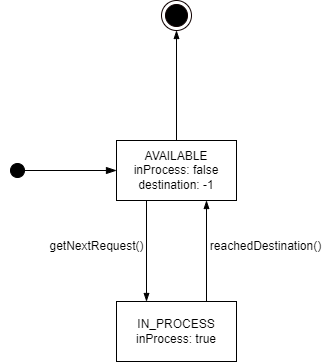

The diagram above was exported from draw.io. Its source (the exported page's mxGraphModel, read from the mxfile embedded in the PNG):
<mxGraphModel dx="3135" dy="778" grid="0" gridSize="10" guides="1" tooltips="1" connect="1" arrows="1" fold="1" page="1" pageScale="1" pageWidth="500" pageHeight="500" math="0" shadow="0">
  <root>
    <mxCell id="0" />
    <mxCell id="1" parent="0" />
    <mxCell id="gx411-q4-UtKIFOsDGYl-1" value="" style="ellipse;html=1;shape=endState;fillColor=#000000;strokeColor=#0F0000;" parent="1" vertex="1">
      <mxGeometry x="-1776" y="38" width="30" height="30" as="geometry" />
    </mxCell>
    <mxCell id="7j_5BkdKc8ni2tCNg_Ny-1" value="" style="html=1;verticalAlign=bottom;startArrow=circle;startFill=1;endArrow=blockThin;startSize=6;endSize=8;rounded=0;entryX=0;entryY=0.5;entryDx=0;entryDy=0;endFill=1;" parent="1" target="tGOSSmCJnkcF8l7KIMvH-1" edge="1">
      <mxGeometry width="80" relative="1" as="geometry">
        <mxPoint x="-1928" y="208" as="sourcePoint" />
        <mxPoint x="-1828" y="208" as="targetPoint" />
      </mxGeometry>
    </mxCell>
    <mxCell id="MN_rwJG3yyC3dsYhpHSq-1" style="edgeStyle=orthogonalEdgeStyle;rounded=0;orthogonalLoop=1;jettySize=auto;html=1;exitX=0.25;exitY=1;exitDx=0;exitDy=0;entryX=0.25;entryY=0;entryDx=0;entryDy=0;endArrow=blockThin;endFill=1;" parent="1" source="tGOSSmCJnkcF8l7KIMvH-1" target="MCF3mYCU24LHjrdpt9oX-1" edge="1">
      <mxGeometry relative="1" as="geometry" />
    </mxCell>
    <mxCell id="DwMxfz8SHoSKbUU8nzEQ-4" style="edgeStyle=orthogonalEdgeStyle;rounded=0;orthogonalLoop=1;jettySize=auto;html=1;exitX=0.5;exitY=0;exitDx=0;exitDy=0;entryX=0.5;entryY=1;entryDx=0;entryDy=0;endArrow=blockThin;endFill=1;" parent="1" source="tGOSSmCJnkcF8l7KIMvH-1" target="gx411-q4-UtKIFOsDGYl-1" edge="1">
      <mxGeometry relative="1" as="geometry" />
    </mxCell>
    <mxCell id="tGOSSmCJnkcF8l7KIMvH-1" value="AVAILABLE&lt;br&gt;inProcess: false&lt;br&gt;destination: -1" style="rounded=0;whiteSpace=wrap;html=1;" parent="1" vertex="1">
      <mxGeometry x="-1821" y="178" width="120" height="60" as="geometry" />
    </mxCell>
    <mxCell id="DwMxfz8SHoSKbUU8nzEQ-2" style="edgeStyle=orthogonalEdgeStyle;rounded=0;orthogonalLoop=1;jettySize=auto;html=1;exitX=0.75;exitY=0;exitDx=0;exitDy=0;entryX=0.75;entryY=1;entryDx=0;entryDy=0;endArrow=blockThin;endFill=1;" parent="1" source="MCF3mYCU24LHjrdpt9oX-1" target="tGOSSmCJnkcF8l7KIMvH-1" edge="1">
      <mxGeometry relative="1" as="geometry" />
    </mxCell>
    <mxCell id="MCF3mYCU24LHjrdpt9oX-1" value="IN_PROCESS&lt;br&gt;inProcess: true" style="rounded=0;whiteSpace=wrap;html=1;" parent="1" vertex="1">
      <mxGeometry x="-1821" y="339" width="120" height="60" as="geometry" />
    </mxCell>
    <mxCell id="DwMxfz8SHoSKbUU8nzEQ-1" value="getNextRequest()" style="text;html=1;align=center;verticalAlign=middle;resizable=0;points=[];autosize=1;strokeColor=none;fillColor=none;" parent="1" vertex="1">
      <mxGeometry x="-1897" y="271" width="112" height="26" as="geometry" />
    </mxCell>
    <mxCell id="DwMxfz8SHoSKbUU8nzEQ-3" value="reachedDestination()" style="text;html=1;align=center;verticalAlign=middle;resizable=0;points=[];autosize=1;strokeColor=none;fillColor=none;" parent="1" vertex="1">
      <mxGeometry x="-1737" y="271" width="129" height="26" as="geometry" />
    </mxCell>
  </root>
</mxGraphModel>